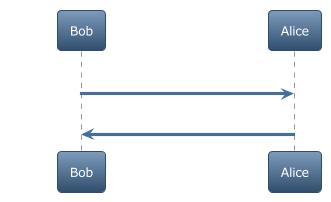

The diagram above was rendered by PlantUML. Its source (embedded in the PNG):
@startuml
!theme spacelab
autonumber
Bob -> Alice : Authentication Request
Bob <- Alice : Authentication Response
@enduml